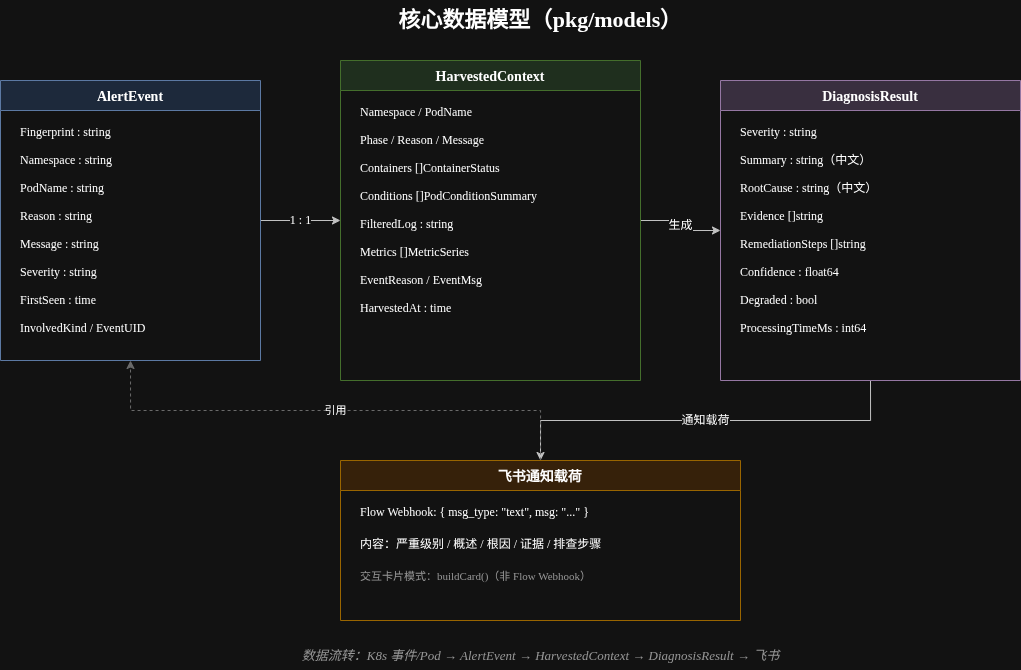

The diagram above was exported from draw.io. Its source (the exported page's mxGraphModel, read from the mxfile embedded in the PNG):
<mxGraphModel dx="1353" dy="998" grid="1" gridSize="10" guides="1" tooltips="1" connect="1" arrows="1" fold="1" page="1" pageScale="1" pageWidth="1200" pageHeight="700" math="0" shadow="0">
  <root>
    <mxCell id="0" />
    <mxCell id="1" parent="0" />
    <mxCell id="e1" edge="1" parent="1" source="alert-event" style="edgeStyle=orthogonalEdgeStyle;rounded=0;orthogonalLoop=1;jettySize=auto;html=1;strokeColor=#333333;fontFamily=Microsoft YaHei;fontSize=12;exitX=1;exitY=0.5;exitDx=0;exitDy=0;entryX=0;entryY=0.5;entryDx=0;entryDy=0;" target="harvested-ctx" value="1 : 1">
      <mxGeometry relative="1" as="geometry" />
    </mxCell>
    <mxCell id="e2" edge="1" parent="1" source="harvested-ctx" style="edgeStyle=orthogonalEdgeStyle;rounded=0;orthogonalLoop=1;jettySize=auto;html=1;strokeColor=#333333;fontFamily=Microsoft YaHei;fontSize=12;exitX=1;exitY=0.5;exitDx=0;exitDy=0;entryX=0;entryY=0.5;entryDx=0;entryDy=0;" target="diagnosis" value="生成">
      <mxGeometry relative="1" as="geometry" />
    </mxCell>
    <mxCell id="e3" edge="1" parent="1" source="diagnosis" style="edgeStyle=orthogonalEdgeStyle;rounded=0;orthogonalLoop=1;jettySize=auto;html=1;strokeColor=#333333;fontFamily=Microsoft YaHei;fontSize=12;exitX=0.5;exitY=1;exitDx=0;exitDy=0;entryX=0.5;entryY=0;entryDx=0;entryDy=0;" target="feishu-payload" value="通知载荷">
      <mxGeometry relative="1" as="geometry" />
    </mxCell>
    <mxCell id="e4" edge="1" parent="1" source="feishu-payload" style="edgeStyle=orthogonalEdgeStyle;rounded=0;orthogonalLoop=1;jettySize=auto;html=1;strokeColor=#999999;fontFamily=Microsoft YaHei;fontSize=11;dashed=1;exitX=0.5;exitY=0;exitDx=0;exitDy=0;entryX=0.5;entryY=1;entryDx=0;entryDy=0;" target="alert-event" value="引用">
      <mxGeometry relative="1" as="geometry" />
    </mxCell>
    <mxCell id="title" parent="1" style="text;html=1;strokeColor=none;fillColor=none;align=center;verticalAlign=middle;fontFamily=Microsoft YaHei;fontSize=22;fontStyle=1;" value="核心数据模型（pkg/models）" vertex="1">
      <mxGeometry height="40" width="500" x="350" y="20" as="geometry" />
    </mxCell>
    <mxCell id="alert-event" parent="1" style="swimlane;startSize=30;fillColor=#dae8fc;strokeColor=#6c8ebf;fontFamily=Microsoft YaHei;fontSize=14;fontStyle=1;" value="AlertEvent" vertex="1">
      <mxGeometry height="280" width="260" x="60" y="100" as="geometry" />
    </mxCell>
    <mxCell id="ae1" parent="alert-event" style="text;html=1;strokeColor=none;fillColor=none;align=left;verticalAlign=middle;fontFamily=Consolas;fontSize=12;spacingLeft=8;" value="Fingerprint : string" vertex="1">
      <mxGeometry height="24" width="240" x="10" y="40" as="geometry" />
    </mxCell>
    <mxCell id="ae2" parent="alert-event" style="text;html=1;strokeColor=none;fillColor=none;align=left;verticalAlign=middle;fontFamily=Consolas;fontSize=12;spacingLeft=8;" value="Namespace : string" vertex="1">
      <mxGeometry height="24" width="240" x="10" y="68" as="geometry" />
    </mxCell>
    <mxCell id="ae3" parent="alert-event" style="text;html=1;strokeColor=none;fillColor=none;align=left;verticalAlign=middle;fontFamily=Consolas;fontSize=12;spacingLeft=8;" value="PodName : string" vertex="1">
      <mxGeometry height="24" width="240" x="10" y="96" as="geometry" />
    </mxCell>
    <mxCell id="ae4" parent="alert-event" style="text;html=1;strokeColor=none;fillColor=none;align=left;verticalAlign=middle;fontFamily=Consolas;fontSize=12;spacingLeft=8;" value="Reason : string" vertex="1">
      <mxGeometry height="24" width="240" x="10" y="124" as="geometry" />
    </mxCell>
    <mxCell id="ae5" parent="alert-event" style="text;html=1;strokeColor=none;fillColor=none;align=left;verticalAlign=middle;fontFamily=Consolas;fontSize=12;spacingLeft=8;" value="Message : string" vertex="1">
      <mxGeometry height="24" width="240" x="10" y="152" as="geometry" />
    </mxCell>
    <mxCell id="ae6" parent="alert-event" style="text;html=1;strokeColor=none;fillColor=none;align=left;verticalAlign=middle;fontFamily=Consolas;fontSize=12;spacingLeft=8;" value="Severity : string" vertex="1">
      <mxGeometry height="24" width="240" x="10" y="180" as="geometry" />
    </mxCell>
    <mxCell id="ae7" parent="alert-event" style="text;html=1;strokeColor=none;fillColor=none;align=left;verticalAlign=middle;fontFamily=Consolas;fontSize=12;spacingLeft=8;" value="FirstSeen : time" vertex="1">
      <mxGeometry height="24" width="240" x="10" y="208" as="geometry" />
    </mxCell>
    <mxCell id="ae8" parent="alert-event" style="text;html=1;strokeColor=none;fillColor=none;align=left;verticalAlign=middle;fontFamily=Consolas;fontSize=12;spacingLeft=8;" value="InvolvedKind / EventUID" vertex="1">
      <mxGeometry height="24" width="240" x="10" y="236" as="geometry" />
    </mxCell>
    <mxCell id="harvested-ctx" parent="1" style="swimlane;startSize=30;fillColor=#d5e8d4;strokeColor=#82b366;fontFamily=Microsoft YaHei;fontSize=14;fontStyle=1;" value="HarvestedContext" vertex="1">
      <mxGeometry height="320" width="300" x="400" y="80" as="geometry" />
    </mxCell>
    <mxCell id="hc1" parent="harvested-ctx" style="text;html=1;strokeColor=none;fillColor=none;align=left;verticalAlign=middle;fontFamily=Consolas;fontSize=12;spacingLeft=8;" value="Namespace / PodName" vertex="1">
      <mxGeometry height="24" width="280" x="10" y="40" as="geometry" />
    </mxCell>
    <mxCell id="hc2" parent="harvested-ctx" style="text;html=1;strokeColor=none;fillColor=none;align=left;verticalAlign=middle;fontFamily=Consolas;fontSize=12;spacingLeft=8;" value="Phase / Reason / Message" vertex="1">
      <mxGeometry height="24" width="280" x="10" y="68" as="geometry" />
    </mxCell>
    <mxCell id="hc3" parent="harvested-ctx" style="text;html=1;strokeColor=none;fillColor=none;align=left;verticalAlign=middle;fontFamily=Consolas;fontSize=12;spacingLeft=8;" value="Containers []ContainerStatus" vertex="1">
      <mxGeometry height="24" width="280" x="10" y="96" as="geometry" />
    </mxCell>
    <mxCell id="hc4" parent="harvested-ctx" style="text;html=1;strokeColor=none;fillColor=none;align=left;verticalAlign=middle;fontFamily=Consolas;fontSize=12;spacingLeft=8;" value="Conditions []PodConditionSummary" vertex="1">
      <mxGeometry height="24" width="280" x="10" y="124" as="geometry" />
    </mxCell>
    <mxCell id="hc5" parent="harvested-ctx" style="text;html=1;strokeColor=none;fillColor=none;align=left;verticalAlign=middle;fontFamily=Consolas;fontSize=12;spacingLeft=8;" value="FilteredLog : string" vertex="1">
      <mxGeometry height="24" width="280" x="10" y="152" as="geometry" />
    </mxCell>
    <mxCell id="hc6" parent="harvested-ctx" style="text;html=1;strokeColor=none;fillColor=none;align=left;verticalAlign=middle;fontFamily=Consolas;fontSize=12;spacingLeft=8;" value="Metrics []MetricSeries" vertex="1">
      <mxGeometry height="24" width="280" x="10" y="180" as="geometry" />
    </mxCell>
    <mxCell id="hc7" parent="harvested-ctx" style="text;html=1;strokeColor=none;fillColor=none;align=left;verticalAlign=middle;fontFamily=Consolas;fontSize=12;spacingLeft=8;" value="EventReason / EventMsg" vertex="1">
      <mxGeometry height="24" width="280" x="10" y="208" as="geometry" />
    </mxCell>
    <mxCell id="hc8" parent="harvested-ctx" style="text;html=1;strokeColor=none;fillColor=none;align=left;verticalAlign=middle;fontFamily=Consolas;fontSize=12;spacingLeft=8;" value="HarvestedAt : time" vertex="1">
      <mxGeometry height="24" width="280" x="10" y="236" as="geometry" />
    </mxCell>
    <mxCell id="diagnosis" parent="1" style="swimlane;startSize=30;fillColor=#e1d5e7;strokeColor=#9673a6;fontFamily=Microsoft YaHei;fontSize=14;fontStyle=1;" value="DiagnosisResult" vertex="1">
      <mxGeometry height="300" width="300" x="780" y="100" as="geometry" />
    </mxCell>
    <mxCell id="dr1" parent="diagnosis" style="text;html=1;strokeColor=none;fillColor=none;align=left;verticalAlign=middle;fontFamily=Consolas;fontSize=12;spacingLeft=8;" value="Severity : string" vertex="1">
      <mxGeometry height="24" width="280" x="10" y="40" as="geometry" />
    </mxCell>
    <mxCell id="dr2" parent="diagnosis" style="text;html=1;strokeColor=none;fillColor=none;align=left;verticalAlign=middle;fontFamily=Consolas;fontSize=12;spacingLeft=8;" value="Summary : string（中文）" vertex="1">
      <mxGeometry height="24" width="280" x="10" y="68" as="geometry" />
    </mxCell>
    <mxCell id="dr3" parent="diagnosis" style="text;html=1;strokeColor=none;fillColor=none;align=left;verticalAlign=middle;fontFamily=Consolas;fontSize=12;spacingLeft=8;" value="RootCause : string（中文）" vertex="1">
      <mxGeometry height="24" width="280" x="10" y="96" as="geometry" />
    </mxCell>
    <mxCell id="dr4" parent="diagnosis" style="text;html=1;strokeColor=none;fillColor=none;align=left;verticalAlign=middle;fontFamily=Consolas;fontSize=12;spacingLeft=8;" value="Evidence []string" vertex="1">
      <mxGeometry height="24" width="280" x="10" y="124" as="geometry" />
    </mxCell>
    <mxCell id="dr5" parent="diagnosis" style="text;html=1;strokeColor=none;fillColor=none;align=left;verticalAlign=middle;fontFamily=Consolas;fontSize=12;spacingLeft=8;" value="RemediationSteps []string" vertex="1">
      <mxGeometry height="24" width="280" x="10" y="152" as="geometry" />
    </mxCell>
    <mxCell id="dr6" parent="diagnosis" style="text;html=1;strokeColor=none;fillColor=none;align=left;verticalAlign=middle;fontFamily=Consolas;fontSize=12;spacingLeft=8;" value="Confidence : float64" vertex="1">
      <mxGeometry height="24" width="280" x="10" y="180" as="geometry" />
    </mxCell>
    <mxCell id="dr7" parent="diagnosis" style="text;html=1;strokeColor=none;fillColor=none;align=left;verticalAlign=middle;fontFamily=Consolas;fontSize=12;spacingLeft=8;" value="Degraded : bool" vertex="1">
      <mxGeometry height="24" width="280" x="10" y="208" as="geometry" />
    </mxCell>
    <mxCell id="dr8" parent="diagnosis" style="text;html=1;strokeColor=none;fillColor=none;align=left;verticalAlign=middle;fontFamily=Consolas;fontSize=12;spacingLeft=8;" value="ProcessingTimeMs : int64" vertex="1">
      <mxGeometry height="24" width="280" x="10" y="236" as="geometry" />
    </mxCell>
    <mxCell id="feishu-payload" parent="1" style="swimlane;startSize=30;fillColor=#ffe6cc;strokeColor=#d79b00;fontFamily=Microsoft YaHei;fontSize=14;fontStyle=1;" value="飞书通知载荷" vertex="1">
      <mxGeometry height="160" width="400" x="400" y="480" as="geometry" />
    </mxCell>
    <mxCell id="fp1" parent="feishu-payload" style="text;html=1;strokeColor=none;fillColor=none;align=left;verticalAlign=middle;fontFamily=Consolas;fontSize=12;spacingLeft=8;" value="Flow Webhook: { msg_type: &quot;text&quot;, msg: &quot;...&quot; }" vertex="1">
      <mxGeometry height="24" width="380" x="10" y="40" as="geometry" />
    </mxCell>
    <mxCell id="fp2" parent="feishu-payload" style="text;html=1;strokeColor=none;fillColor=none;align=left;verticalAlign=middle;fontFamily=Microsoft YaHei;fontSize=12;spacingLeft=8;" value="内容：严重级别 / 概述 / 根因 / 证据 / 排查步骤" vertex="1">
      <mxGeometry height="24" width="380" x="10" y="72" as="geometry" />
    </mxCell>
    <mxCell id="fp3" parent="feishu-payload" style="text;html=1;strokeColor=none;fillColor=none;align=left;verticalAlign=middle;fontFamily=Microsoft YaHei;fontSize=11;spacingLeft=8;fontColor=#666666;" value="交互卡片模式：buildCard()（非 Flow Webhook）" vertex="1">
      <mxGeometry height="24" width="380" x="10" y="104" as="geometry" />
    </mxCell>
    <mxCell id="flow-label" parent="1" style="text;html=1;strokeColor=none;fillColor=none;align=center;verticalAlign=middle;fontFamily=Microsoft YaHei;fontSize=13;fontStyle=2;fontColor=#666666;" value="数据流转：K8s 事件/Pod → AlertEvent → HarvestedContext → DiagnosisResult → 飞书" vertex="1">
      <mxGeometry height="30" width="800" x="200" y="660" as="geometry" />
    </mxCell>
  </root>
</mxGraphModel>